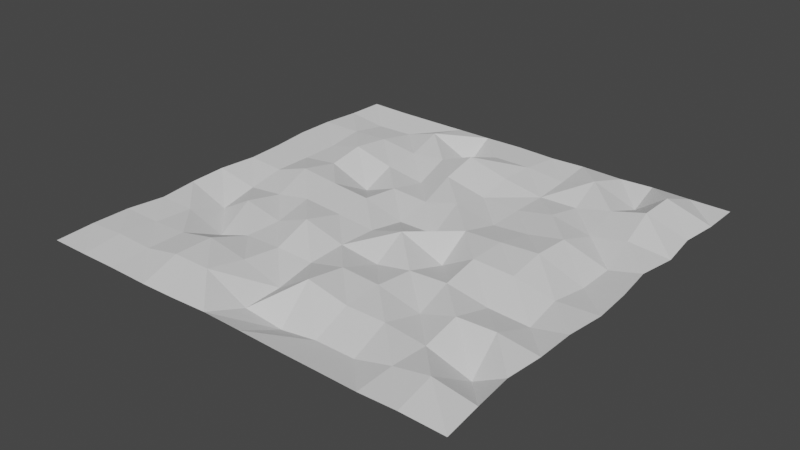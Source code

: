 # Source: Ocean.blend  (saved by Blender 3.4.6; exported with 4.5.12 LTS)
import bpy
from mathutils import Matrix  # noqa: F401  (used for matrix-valued properties, if any)

bpy.ops.wm.read_factory_settings(use_empty=True)
scene = bpy.context.scene
scene.name = 'Scene'

# ---- collections
col_collection = bpy.data.collections.new('Collection'); scene.collection.children.link(col_collection)

# ---- world
world_world = bpy.data.worlds.new('World'); scene.world = world_world
world_world.use_nodes = True; world_world.node_tree.nodes.clear()
_N = world_world.node_tree.nodes; _L = world_world.node_tree.links
n0 = _N.new('ShaderNodeOutputWorld'); n0.name = 'World Output'; n0.location = (300, 300)
n1 = _N.new('ShaderNodeBackground'); n1.name = 'Background'; n1.location = (10, 300)
n1.inputs[0].default_value = (0.05088, 0.05088, 0.05088, 1.0)
_L.new(n1.outputs[0], n0.inputs[0])
n0.is_active_output = True
world_world.color = (0.05088, 0.05088, 0.05088)
world_world.use_sun_shadow = False
world_world.sun_shadow_jitter_overblur = 0.0

# ---- meshes
me_plane = bpy.data.meshes.new('Plane')
me_plane.from_pydata([(-0.988, -1.004, -0.00645), (1.021, -1.002, -0.00645), (-0.9988, 1.003, -0.00645), (1.009, 0.9994, -0.00645), (-1.005, 0.8243, -0.00645), (-1.025, 0.6464, -0.00645), (-1.025, 0.4646, -0.00645), (-1.002, 0.2755, -0.00645), (-0.9904, 0.0919, -0.00645), (-1.01, -0.08601, -0.00645), (-0.9996, -0.2711, -0.00645), (-0.9741, -0.4615, -0.00645), (-1.002, -0.6336, -0.00645), (-1.002, -0.8154, -0.00645), (-0.8062, -1.004, -0.00645), (-0.6327, -1.002, -0.00645), (-0.4348, -1.004, -0.00645), (-0.2727, -1.0, -0.00645), (-0.1043, -0.9918, -0.00645), (0.08554, -0.9955, -0.00645), (0.2727, -1.0, -0.00645), (0.4582, -1.002, -0.00645), (0.651, -1.005, -0.00645), (0.8186, -0.9984, -0.00645), (1.001, -0.8151, -0.00645), (0.9837, -0.6285, -0.00645), (1.0, -0.4529, -0.00645), (1.0, -0.2711, -0.00645), (1.021, -0.09332, -0.00645), (1.01, 0.0919, -0.00645), (0.9867, 0.2809, -0.00645), (1.015, 0.4494, -0.00645), (0.9899, 0.6413, -0.00645), (1.009, 0.8177, -0.00645), (0.8182, 1.0, -0.00645), (0.634, 1.005, -0.00645), (0.4805, 0.9931, -0.00645), (0.2731, 1.002, -0.00645), (0.1139, 0.9928, -0.00645), (-0.08493, 1.003, -0.00645), (-0.2691, 0.9983, -0.00645), (-0.434, 0.9976, -0.00645), (-0.6244, 0.9962, -0.00645), (-0.7985, 0.9961, -0.00645), (-0.8199, -0.8154, 0.005477), (-0.8122, -0.6337, -0.008792), (-0.8086, -0.4536, -0.01685), (-0.7839, -0.2818, -0.0704), (-0.7976, -0.09332, -0.03979), (-0.8098, 0.0888, -0.01708), (-0.809, 0.2721, -0.01746), (-0.8098, 0.4524, -0.01708), (-0.8173, 0.6379, -0.0003844), (-0.8062, 0.8144, -0.02513), (-0.636, -0.8166, 0.0006156), (-0.6364, -0.6364, 0.0), (-0.6021, -0.4636, -0.0704), (-0.6387, -0.2679, 0.008287), (-0.625, -0.0927, -0.02232), (-0.6497, 0.09913, 0.03123), (-0.6351, 0.2758, 0.0002312), (-0.6465, 0.4594, 0.02256), (-0.6381, 0.6391, 0.005477), (-0.6241, 0.8179, -0.02271), (-0.4683, -0.8116, 0.03061), (-0.4683, -0.6297, 0.03061), (-0.4432, -0.4563, -0.02232), (-0.4426, -0.2766, -0.02513), (-0.4563, -0.08812, 0.005477), (-0.4599, 0.09541, 0.01353), (-0.4202, 0.2637, -0.0704), (-0.4432, 0.4527, -0.02232), (-0.4458, 0.6359, -0.01646), (-0.4655, 0.8216, 0.02294), (-0.2865, -0.8116, 0.03061), (-0.2724, -0.6348, 0.0006156), (-0.2644, -0.4567, -0.01708), (-0.2865, -0.2661, 0.03061), (-0.2667, -0.0882, -0.008792), (-0.2719, 0.0924, -0.0003844), (-0.264, 0.2722, -0.01646), (-0.2498, 0.4473, -0.04807), (-0.2719, 0.6379, -0.0003844), (-0.2384, 0.8092, -0.0704), (-0.06497, -0.8251, -0.05332), (-0.06796, -0.6436, -0.04807), (-0.07956, -0.4563, -0.02232), (-0.08168, -0.2733, -0.01746), (-0.07869, -0.09121, -0.02271), (-0.06796, 0.08368, -0.04807), (-0.07893, 0.2689, -0.02513), (-0.1019, 0.4579, 0.02294), (-0.1156, 0.6464, 0.05355), (-0.09091, 0.8182, 0.0), (0.1252, -0.8272, -0.0704), (0.07457, -0.6285, 0.03647), (0.08554, -0.45, 0.01353), (0.1106, -0.2766, -0.0394), (0.07994, -0.08751, 0.02294), (0.1142, 0.08528, -0.04746), (0.08592, 0.2788, 0.01415), (0.1001, 0.4539, -0.01746), (0.08829, 0.6377, 0.005861), (0.09091, 0.8182, 0.0), (0.2961, -0.8238, -0.04746), (0.2731, -0.6348, 0.0006156), (0.2701, -0.4533, 0.005861), (0.2763, -0.2744, -0.008056), (0.2987, -0.09782, -0.05332), (0.2677, 0.09702, 0.01415), (0.2849, 0.2724, -0.02271), (0.2841, 0.4527, -0.02232), (0.2847, 0.6325, -0.02513), (0.2823, 0.8192, -0.01685), (0.4779, -0.8238, -0.04746), (0.4558, -0.6333, 0.0002312), (0.4751, -0.457, -0.03979), (0.4549, -0.2711, 0.0006156), (0.4436, -0.08751, 0.02294), (0.4436, 0.09431, 0.02294), (0.4582, 0.271, -0.008056), (0.4522, 0.4594, 0.008287), (0.4659, 0.6346, -0.02232), (0.4408, 0.8248, 0.03061), (0.6423, -0.8155, -0.008792), (0.6456, -0.637, -0.01746), (0.634, -0.4497, 0.008287), (0.6513, -0.2762, -0.03038), (0.6314, -0.0848, 0.01415), (0.623, 0.09913, 0.03123), (0.6263, 0.2776, 0.02256), (0.6483, 0.4507, -0.02513), (0.631, 0.6409, 0.01353), (0.6561, 0.8143, -0.0394), (0.8081, -0.8133, 0.02256), (0.8525, -0.6454, -0.0704), (0.8132, -0.4484, 0.01415), (0.8388, -0.2751, -0.03979), (0.8265, -0.09302, -0.01708), (0.8388, 0.0885, -0.03979), (0.8388, 0.2703, -0.03979), (0.8164, 0.4573, 0.005477), (0.7935, 0.6464, 0.05355), (0.7935, 0.8282, 0.05355)], [], [(33, 34, 143), (53, 2, 4), (63, 43, 53), (63, 41, 42), (73, 40, 41), (93, 40, 83), (103, 39, 93), (113, 38, 103), (123, 37, 113), (133, 36, 123), (143, 35, 133), (14, 13, 0), (44, 12, 13), (45, 11, 12), (46, 10, 11), (47, 9, 10), (48, 8, 9), (49, 7, 8), (50, 6, 7), (51, 5, 6), (52, 4, 5), (15, 44, 14), (54, 45, 44), (55, 46, 45), (56, 47, 46), (57, 48, 47), (58, 49, 48), (59, 50, 49), (60, 51, 50), (61, 52, 51), (62, 53, 52), (16, 54, 15), (64, 55, 54), (65, 56, 55), (66, 57, 56), (67, 58, 57), (68, 59, 58), (69, 60, 59), (70, 61, 60), (71, 62, 61), (72, 63, 62), (17, 64, 16), (74, 65, 64), (75, 66, 65), (76, 67, 66), (77, 68, 67), (78, 69, 68), (79, 70, 69), (80, 71, 70), (81, 72, 71), (82, 73, 72), (18, 74, 17), (74, 85, 75), (85, 76, 75), (86, 77, 76), (87, 78, 77), (88, 79, 78), (89, 80, 79), (90, 81, 80), (91, 82, 81), (92, 83, 82), (18, 94, 84), (84, 95, 85), (95, 86, 85), (96, 87, 86), (87, 98, 88), (98, 89, 88), (99, 90, 89), (100, 91, 90), (101, 92, 91), (92, 103, 93), (19, 104, 94), (104, 95, 94), (105, 96, 95), (106, 97, 96), (107, 98, 97), (98, 109, 99), (109, 100, 99), (110, 101, 100), (101, 112, 102), (112, 103, 102), (21, 104, 20), (114, 105, 104), (115, 106, 105), (116, 107, 106), (117, 108, 107), (118, 109, 108), (119, 110, 109), (120, 111, 110), (121, 112, 111), (112, 123, 113), (22, 114, 21), (124, 115, 114), (125, 116, 115), (126, 117, 116), (127, 118, 117), (128, 119, 118), (129, 120, 119), (130, 121, 120), (131, 122, 121), (132, 123, 122), (23, 124, 22), (134, 125, 124), (135, 126, 125), (136, 127, 126), (137, 128, 127), (138, 129, 128), (139, 130, 129), (140, 131, 130), (141, 132, 131), (142, 133, 132), (1, 134, 23), (24, 135, 134), (25, 136, 135), (26, 137, 136), (27, 138, 137), (28, 139, 138), (29, 140, 139), (30, 141, 140), (31, 142, 141), (32, 143, 142), (33, 3, 34), (53, 43, 2), (63, 42, 43), (63, 73, 41), (73, 83, 40), (93, 39, 40), (103, 38, 39), (113, 37, 38), (123, 36, 37), (133, 35, 36), (143, 34, 35), (14, 44, 13), (44, 45, 12), (45, 46, 11), (46, 47, 10), (47, 48, 9), (48, 49, 8), (49, 50, 7), (50, 51, 6), (51, 52, 5), (52, 53, 4), (15, 54, 44), (54, 55, 45), (55, 56, 46), (56, 57, 47), (57, 58, 48), (58, 59, 49), (59, 60, 50), (60, 61, 51), (61, 62, 52), (62, 63, 53), (16, 64, 54), (64, 65, 55), (65, 66, 56), (66, 67, 57), (67, 68, 58), (68, 69, 59), (69, 70, 60), (70, 71, 61), (71, 72, 62), (72, 73, 63), (17, 74, 64), (74, 75, 65), (75, 76, 66), (76, 77, 67), (77, 78, 68), (78, 79, 69), (79, 80, 70), (80, 81, 71), (81, 82, 72), (82, 83, 73), (18, 84, 74), (74, 84, 85), (85, 86, 76), (86, 87, 77), (87, 88, 78), (88, 89, 79), (89, 90, 80), (90, 91, 81), (91, 92, 82), (92, 93, 83), (18, 19, 94), (84, 94, 95), (95, 96, 86), (96, 97, 87), (87, 97, 98), (98, 99, 89), (99, 100, 90), (100, 101, 91), (101, 102, 92), (92, 102, 103), (19, 20, 104), (104, 105, 95), (105, 106, 96), (106, 107, 97), (107, 108, 98), (98, 108, 109), (109, 110, 100), (110, 111, 101), (101, 111, 112), (112, 113, 103), (21, 114, 104), (114, 115, 105), (115, 116, 106), (116, 117, 107), (117, 118, 108), (118, 119, 109), (119, 120, 110), (120, 121, 111), (121, 122, 112), (112, 122, 123), (22, 124, 114), (124, 125, 115), (125, 126, 116), (126, 127, 117), (127, 128, 118), (128, 129, 119), (129, 130, 120), (130, 131, 121), (131, 132, 122), (132, 133, 123), (23, 134, 124), (134, 135, 125), (135, 136, 126), (136, 137, 127), (137, 138, 128), (138, 139, 129), (139, 140, 130), (140, 141, 131), (141, 142, 132), (142, 143, 133), (1, 24, 134), (24, 25, 135), (25, 26, 136), (26, 27, 137), (27, 28, 138), (28, 29, 139), (29, 30, 140), (30, 31, 141), (31, 32, 142), (32, 33, 143)])
_uv = me_plane.uv_layers.new(name='UVMap')
_uv.uv.foreach_set('vector', [1.0, 0.9091, 0.9091, 1.0, 0.9091, 0.9091, 0.09091, 0.9091, 0.0, 1.0, 0.0, 0.9091, 0.1818, 0.9091, 0.09091, 1.0, 0.09091, 0.9091, 0.1818, 0.9091, 0.2727, 1.0, 0.1818, 1.0, 0.2727, 0.9091, 0.3636, 1.0, 0.2727, 1.0, 0.4545, 0.9091, 0.3636, 1.0, 0.3636, 0.9091, 0.5455, 0.9091, 0.4545, 1.0, 0.4545, 0.9091, 0.6364, 0.9091, 0.5455, 1.0, 0.5455, 0.9091, 0.7273, 0.9091, 0.6364, 1.0, 0.6364, 0.9091, 0.8182, 0.9091, 0.7273, 1.0, 0.7273, 0.9091, 0.9091, 0.9091, 0.8182, 1.0, 0.8182, 0.9091, 0.09091, 0.0, 0.0, 0.09091, 0.0, 0.0, 0.09091, 0.09091, 0.0, 0.1818, 0.0, 0.09091, 0.09091, 0.1818, 0.0, 0.2727, 0.0, 0.1818, 0.09091, 0.2727, 0.0, 0.3636, 0.0, 0.2727, 0.09091, 0.3636, 0.0, 0.4545, 0.0, 0.3636, 0.09091, 0.4545, 0.0, 0.5455, 0.0, 0.4545, 0.09091, 0.5455, 0.0, 0.6364, 0.0, 0.5455, 0.09091, 0.6364, 0.0, 0.7273, 0.0, 0.6364, 0.09091, 0.7273, 0.0, 0.8182, 0.0, 0.7273, 0.09091, 0.8182, 0.0, 0.9091, 0.0, 0.8182, 0.1818, 0.0, 0.09091, 0.09091, 0.09091, 0.0, 0.1818, 0.09091, 0.09091, 0.1818, 0.09091, 0.09091, 0.1818, 0.1818, 0.09091, 0.2727, 0.09091, 0.1818, 0.1818, 0.2727, 0.09091, 0.3636, 0.09091, 0.2727, 0.1818, 0.3636, 0.09091, 0.4545, 0.09091, 0.3636, 0.1818, 0.4545, 0.09091, 0.5455, 0.09091, 0.4545, 0.1818, 0.5455, 0.09091, 0.6364, 0.09091, 0.5455, 0.1818, 0.6364, 0.09091, 0.7273, 0.09091, 0.6364, 0.1818, 0.7273, 0.09091, 0.8182, 0.09091, 0.7273, 0.1818, 0.8182, 0.09091, 0.9091, 0.09091, 0.8182, 0.2727, 0.0, 0.1818, 0.09091, 0.1818, 0.0, 0.2727, 0.09091, 0.1818, 0.1818, 0.1818, 0.09091, 0.2727, 0.1818, 0.1818, 0.2727, 0.1818, 0.1818, 0.2727, 0.2727, 0.1818, 0.3636, 0.1818, 0.2727, 0.2727, 0.3636, 0.1818, 0.4545, 0.1818, 0.3636, 0.2727, 0.4545, 0.1818, 0.5455, 0.1818, 0.4545, 0.2727, 0.5455, 0.1818, 0.6364, 0.1818, 0.5455, 0.2727, 0.6364, 0.1818, 0.7273, 0.1818, 0.6364, 0.2727, 0.7273, 0.1818, 0.8182, 0.1818, 0.7273, 0.2727, 0.8182, 0.1818, 0.9091, 0.1818, 0.8182, 0.3636, 0.0, 0.2727, 0.09091, 0.2727, 0.0, 0.3636, 0.09091, 0.2727, 0.1818, 0.2727, 0.09091, 0.3636, 0.1818, 0.2727, 0.2727, 0.2727, 0.1818, 0.3636, 0.2727, 0.2727, 0.3636, 0.2727, 0.2727, 0.3636, 0.3636, 0.2727, 0.4545, 0.2727, 0.3636, 0.3636, 0.4545, 0.2727, 0.5455, 0.2727, 0.4545, 0.3636, 0.5455, 0.2727, 0.6364, 0.2727, 0.5455, 0.3636, 0.6364, 0.2727, 0.7273, 0.2727, 0.6364, 0.3636, 0.7273, 0.2727, 0.8182, 0.2727, 0.7273, 0.3636, 0.8182, 0.2727, 0.9091, 0.2727, 0.8182, 0.4545, 0.0, 0.3636, 0.09091, 0.3636, 0.0, 0.3636, 0.09091, 0.4545, 0.1818, 0.3636, 0.1818, 0.4545, 0.1818, 0.3636, 0.2727, 0.3636, 0.1818, 0.4545, 0.2727, 0.3636, 0.3636, 0.3636, 0.2727, 0.4545, 0.3636, 0.3636, 0.4545, 0.3636, 0.3636, 0.4545, 0.4545, 0.3636, 0.5455, 0.3636, 0.4545, 0.4545, 0.5455, 0.3636, 0.6364, 0.3636, 0.5455, 0.4545, 0.6364, 0.3636, 0.7273, 0.3636, 0.6364, 0.4545, 0.7273, 0.3636, 0.8182, 0.3636, 0.7273, 0.4545, 0.8182, 0.3636, 0.9091, 0.3636, 0.8182, 0.4545, 0.0, 0.5455, 0.09091, 0.4545, 0.09091, 0.4545, 0.09091, 0.5455, 0.1818, 0.4545, 0.1818, 0.5455, 0.1818, 0.4545, 0.2727, 0.4545, 0.1818, 0.5455, 0.2727, 0.4545, 0.3636, 0.4545, 0.2727, 0.4545, 0.3636, 0.5455, 0.4545, 0.4545, 0.4545, 0.5455, 0.4545, 0.4545, 0.5455, 0.4545, 0.4545, 0.5455, 0.5455, 0.4545, 0.6364, 0.4545, 0.5455, 0.5455, 0.6364, 0.4545, 0.7273, 0.4545, 0.6364, 0.5455, 0.7273, 0.4545, 0.8182, 0.4545, 0.7273, 0.4545, 0.8182, 0.5455, 0.9091, 0.4545, 0.9091, 0.5455, 0.0, 0.6364, 0.09091, 0.5455, 0.09091, 0.6364, 0.09091, 0.5455, 0.1818, 0.5455, 0.09091, 0.6364, 0.1818, 0.5455, 0.2727, 0.5455, 0.1818, 0.6364, 0.2727, 0.5455, 0.3636, 0.5455, 0.2727, 0.6364, 0.3636, 0.5455, 0.4545, 0.5455, 0.3636, 0.5455, 0.4545, 0.6364, 0.5455, 0.5455, 0.5455, 0.6364, 0.5455, 0.5455, 0.6364, 0.5455, 0.5455, 0.6364, 0.6364, 0.5455, 0.7273, 0.5455, 0.6364, 0.5455, 0.7273, 0.6364, 0.8182, 0.5455, 0.8182, 0.6364, 0.8182, 0.5455, 0.9091, 0.5455, 0.8182, 0.7273, 0.0, 0.6364, 0.09091, 0.6364, 0.0, 0.7273, 0.09091, 0.6364, 0.1818, 0.6364, 0.09091, 0.7273, 0.1818, 0.6364, 0.2727, 0.6364, 0.1818, 0.7273, 0.2727, 0.6364, 0.3636, 0.6364, 0.2727, 0.7273, 0.3636, 0.6364, 0.4545, 0.6364, 0.3636, 0.7273, 0.4545, 0.6364, 0.5455, 0.6364, 0.4545, 0.7273, 0.5455, 0.6364, 0.6364, 0.6364, 0.5455, 0.7273, 0.6364, 0.6364, 0.7273, 0.6364, 0.6364, 0.7273, 0.7273, 0.6364, 0.8182, 0.6364, 0.7273, 0.6364, 0.8182, 0.7273, 0.9091, 0.6364, 0.9091, 0.8182, 0.0, 0.7273, 0.09091, 0.7273, 0.0, 0.8182, 0.09091, 0.7273, 0.1818, 0.7273, 0.09091, 0.8182, 0.1818, 0.7273, 0.2727, 0.7273, 0.1818, 0.8182, 0.2727, 0.7273, 0.3636, 0.7273, 0.2727, 0.8182, 0.3636, 0.7273, 0.4545, 0.7273, 0.3636, 0.8182, 0.4545, 0.7273, 0.5455, 0.7273, 0.4545, 0.8182, 0.5455, 0.7273, 0.6364, 0.7273, 0.5455, 0.8182, 0.6364, 0.7273, 0.7273, 0.7273, 0.6364, 0.8182, 0.7273, 0.7273, 0.8182, 0.7273, 0.7273, 0.8182, 0.8182, 0.7273, 0.9091, 0.7273, 0.8182, 0.9091, 0.0, 0.8182, 0.09091, 0.8182, 0.0, 0.9091, 0.09091, 0.8182, 0.1818, 0.8182, 0.09091, 0.9091, 0.1818, 0.8182, 0.2727, 0.8182, 0.1818, 0.9091, 0.2727, 0.8182, 0.3636, 0.8182, 0.2727, 0.9091, 0.3636, 0.8182, 0.4545, 0.8182, 0.3636, 0.9091, 0.4545, 0.8182, 0.5455, 0.8182, 0.4545, 0.9091, 0.5455, 0.8182, 0.6364, 0.8182, 0.5455, 0.9091, 0.6364, 0.8182, 0.7273, 0.8182, 0.6364, 0.9091, 0.7273, 0.8182, 0.8182, 0.8182, 0.7273, 0.9091, 0.8182, 0.8182, 0.9091, 0.8182, 0.8182, 1.0, 0.0, 0.9091, 0.09091, 0.9091, 0.0, 1.0, 0.09091, 0.9091, 0.1818, 0.9091, 0.09091, 1.0, 0.1818, 0.9091, 0.2727, 0.9091, 0.1818, 1.0, 0.2727, 0.9091, 0.3636, 0.9091, 0.2727, 1.0, 0.3636, 0.9091, 0.4545, 0.9091, 0.3636, 1.0, 0.4545, 0.9091, 0.5455, 0.9091, 0.4545, 1.0, 0.5455, 0.9091, 0.6364, 0.9091, 0.5455, 1.0, 0.6364, 0.9091, 0.7273, 0.9091, 0.6364, 1.0, 0.7273, 0.9091, 0.8182, 0.9091, 0.7273, 1.0, 0.8182, 0.9091, 0.9091, 0.9091, 0.8182, 1.0, 0.9091, 1.0, 1.0, 0.9091, 1.0, 0.09091, 0.9091, 0.09091, 1.0, 0.0, 1.0, 0.1818, 0.9091, 0.1818, 1.0, 0.09091, 1.0, 0.1818, 0.9091, 0.2727, 0.9091, 0.2727, 1.0, 0.2727, 0.9091, 0.3636, 0.9091, 0.3636, 1.0, 0.4545, 0.9091, 0.4545, 1.0, 0.3636, 1.0, 0.5455, 0.9091, 0.5455, 1.0, 0.4545, 1.0, 0.6364, 0.9091, 0.6364, 1.0, 0.5455, 1.0, 0.7273, 0.9091, 0.7273, 1.0, 0.6364, 1.0, 0.8182, 0.9091, 0.8182, 1.0, 0.7273, 1.0, 0.9091, 0.9091, 0.9091, 1.0, 0.8182, 1.0, 0.09091, 0.0, 0.09091, 0.09091, 0.0, 0.09091, 0.09091, 0.09091, 0.09091, 0.1818, 0.0, 0.1818, 0.09091, 0.1818, 0.09091, 0.2727, 0.0, 0.2727, 0.09091, 0.2727, 0.09091, 0.3636, 0.0, 0.3636, 0.09091, 0.3636, 0.09091, 0.4545, 0.0, 0.4545, 0.09091, 0.4545, 0.09091, 0.5455, 0.0, 0.5455, 0.09091, 0.5455, 0.09091, 0.6364, 0.0, 0.6364, 0.09091, 0.6364, 0.09091, 0.7273, 0.0, 0.7273, 0.09091, 0.7273, 0.09091, 0.8182, 0.0, 0.8182, 0.09091, 0.8182, 0.09091, 0.9091, 0.0, 0.9091, 0.1818, 0.0, 0.1818, 0.09091, 0.09091, 0.09091, 0.1818, 0.09091, 0.1818, 0.1818, 0.09091, 0.1818, 0.1818, 0.1818, 0.1818, 0.2727, 0.09091, 0.2727, 0.1818, 0.2727, 0.1818, 0.3636, 0.09091, 0.3636, 0.1818, 0.3636, 0.1818, 0.4545, 0.09091, 0.4545, 0.1818, 0.4545, 0.1818, 0.5455, 0.09091, 0.5455, 0.1818, 0.5455, 0.1818, 0.6364, 0.09091, 0.6364, 0.1818, 0.6364, 0.1818, 0.7273, 0.09091, 0.7273, 0.1818, 0.7273, 0.1818, 0.8182, 0.09091, 0.8182, 0.1818, 0.8182, 0.1818, 0.9091, 0.09091, 0.9091, 0.2727, 0.0, 0.2727, 0.09091, 0.1818, 0.09091, 0.2727, 0.09091, 0.2727, 0.1818, 0.1818, 0.1818, 0.2727, 0.1818, 0.2727, 0.2727, 0.1818, 0.2727, 0.2727, 0.2727, 0.2727, 0.3636, 0.1818, 0.3636, 0.2727, 0.3636, 0.2727, 0.4545, 0.1818, 0.4545, 0.2727, 0.4545, 0.2727, 0.5455, 0.1818, 0.5455, 0.2727, 0.5455, 0.2727, 0.6364, 0.1818, 0.6364, 0.2727, 0.6364, 0.2727, 0.7273, 0.1818, 0.7273, 0.2727, 0.7273, 0.2727, 0.8182, 0.1818, 0.8182, 0.2727, 0.8182, 0.2727, 0.9091, 0.1818, 0.9091, 0.3636, 0.0, 0.3636, 0.09091, 0.2727, 0.09091, 0.3636, 0.09091, 0.3636, 0.1818, 0.2727, 0.1818, 0.3636, 0.1818, 0.3636, 0.2727, 0.2727, 0.2727, 0.3636, 0.2727, 0.3636, 0.3636, 0.2727, 0.3636, 0.3636, 0.3636, 0.3636, 0.4545, 0.2727, 0.4545, 0.3636, 0.4545, 0.3636, 0.5455, 0.2727, 0.5455, 0.3636, 0.5455, 0.3636, 0.6364, 0.2727, 0.6364, 0.3636, 0.6364, 0.3636, 0.7273, 0.2727, 0.7273, 0.3636, 0.7273, 0.3636, 0.8182, 0.2727, 0.8182, 0.3636, 0.8182, 0.3636, 0.9091, 0.2727, 0.9091, 0.4545, 0.0, 0.4545, 0.09091, 0.3636, 0.09091, 0.3636, 0.09091, 0.4545, 0.09091, 0.4545, 0.1818, 0.4545, 0.1818, 0.4545, 0.2727, 0.3636, 0.2727, 0.4545, 0.2727, 0.4545, 0.3636, 0.3636, 0.3636, 0.4545, 0.3636, 0.4545, 0.4545, 0.3636, 0.4545, 0.4545, 0.4545, 0.4545, 0.5455, 0.3636, 0.5455, 0.4545, 0.5455, 0.4545, 0.6364, 0.3636, 0.6364, 0.4545, 0.6364, 0.4545, 0.7273, 0.3636, 0.7273, 0.4545, 0.7273, 0.4545, 0.8182, 0.3636, 0.8182, 0.4545, 0.8182, 0.4545, 0.9091, 0.3636, 0.9091, 0.4545, 0.0, 0.5455, 0.0, 0.5455, 0.09091, 0.4545, 0.09091, 0.5455, 0.09091, 0.5455, 0.1818, 0.5455, 0.1818, 0.5455, 0.2727, 0.4545, 0.2727, 0.5455, 0.2727, 0.5455, 0.3636, 0.4545, 0.3636, 0.4545, 0.3636, 0.5455, 0.3636, 0.5455, 0.4545, 0.5455, 0.4545, 0.5455, 0.5455, 0.4545, 0.5455, 0.5455, 0.5455, 0.5455, 0.6364, 0.4545, 0.6364, 0.5455, 0.6364, 0.5455, 0.7273, 0.4545, 0.7273, 0.5455, 0.7273, 0.5455, 0.8182, 0.4545, 0.8182, 0.4545, 0.8182, 0.5455, 0.8182, 0.5455, 0.9091, 0.5455, 0.0, 0.6364, 0.0, 0.6364, 0.09091, 0.6364, 0.09091, 0.6364, 0.1818, 0.5455, 0.1818, 0.6364, 0.1818, 0.6364, 0.2727, 0.5455, 0.2727, 0.6364, 0.2727, 0.6364, 0.3636, 0.5455, 0.3636, 0.6364, 0.3636, 0.6364, 0.4545, 0.5455, 0.4545, 0.5455, 0.4545, 0.6364, 0.4545, 0.6364, 0.5455, 0.6364, 0.5455, 0.6364, 0.6364, 0.5455, 0.6364, 0.6364, 0.6364, 0.6364, 0.7273, 0.5455, 0.7273, 0.5455, 0.7273, 0.6364, 0.7273, 0.6364, 0.8182, 0.6364, 0.8182, 0.6364, 0.9091, 0.5455, 0.9091, 0.7273, 0.0, 0.7273, 0.09091, 0.6364, 0.09091, 0.7273, 0.09091, 0.7273, 0.1818, 0.6364, 0.1818, 0.7273, 0.1818, 0.7273, 0.2727, 0.6364, 0.2727, 0.7273, 0.2727, 0.7273, 0.3636, 0.6364, 0.3636, 0.7273, 0.3636, 0.7273, 0.4545, 0.6364, 0.4545, 0.7273, 0.4545, 0.7273, 0.5455, 0.6364, 0.5455, 0.7273, 0.5455, 0.7273, 0.6364, 0.6364, 0.6364, 0.7273, 0.6364, 0.7273, 0.7273, 0.6364, 0.7273, 0.7273, 0.7273, 0.7273, 0.8182, 0.6364, 0.8182, 0.6364, 0.8182, 0.7273, 0.8182, 0.7273, 0.9091, 0.8182, 0.0, 0.8182, 0.09091, 0.7273, 0.09091, 0.8182, 0.09091, 0.8182, 0.1818, 0.7273, 0.1818, 0.8182, 0.1818, 0.8182, 0.2727, 0.7273, 0.2727, 0.8182, 0.2727, 0.8182, 0.3636, 0.7273, 0.3636, 0.8182, 0.3636, 0.8182, 0.4545, 0.7273, 0.4545, 0.8182, 0.4545, 0.8182, 0.5455, 0.7273, 0.5455, 0.8182, 0.5455, 0.8182, 0.6364, 0.7273, 0.6364, 0.8182, 0.6364, 0.8182, 0.7273, 0.7273, 0.7273, 0.8182, 0.7273, 0.8182, 0.8182, 0.7273, 0.8182, 0.8182, 0.8182, 0.8182, 0.9091, 0.7273, 0.9091, 0.9091, 0.0, 0.9091, 0.09091, 0.8182, 0.09091, 0.9091, 0.09091, 0.9091, 0.1818, 0.8182, 0.1818, 0.9091, 0.1818, 0.9091, 0.2727, 0.8182, 0.2727, 0.9091, 0.2727, 0.9091, 0.3636, 0.8182, 0.3636, 0.9091, 0.3636, 0.9091, 0.4545, 0.8182, 0.4545, 0.9091, 0.4545, 0.9091, 0.5455, 0.8182, 0.5455, 0.9091, 0.5455, 0.9091, 0.6364, 0.8182, 0.6364, 0.9091, 0.6364, 0.9091, 0.7273, 0.8182, 0.7273, 0.9091, 0.7273, 0.9091, 0.8182, 0.8182, 0.8182, 0.9091, 0.8182, 0.9091, 0.9091, 0.8182, 0.9091, 1.0, 0.0, 1.0, 0.09091, 0.9091, 0.09091, 1.0, 0.09091, 1.0, 0.1818, 0.9091, 0.1818, 1.0, 0.1818, 1.0, 0.2727, 0.9091, 0.2727, 1.0, 0.2727, 1.0, 0.3636, 0.9091, 0.3636, 1.0, 0.3636, 1.0, 0.4545, 0.9091, 0.4545, 1.0, 0.4545, 1.0, 0.5455, 0.9091, 0.5455, 1.0, 0.5455, 1.0, 0.6364, 0.9091, 0.6364, 1.0, 0.6364, 1.0, 0.7273, 0.9091, 0.7273, 1.0, 0.7273, 1.0, 0.8182, 0.9091, 0.8182, 1.0, 0.8182, 1.0, 0.9091, 0.9091, 0.9091])
me_plane.update()

# ---- objects
ob_plane = bpy.data.objects.new('Plane', me_plane)

# ---- transforms, parenting, visibility, modifiers, constraints
ob_plane.location = (0.0, 0.0, 0.0)
ob_plane.scale = (274.2, 274.2, 274.2)

# ---- collection membership
col_collection.objects.link(ob_plane)

# ---- scene / render settings (as saved in the file)
scene.frame_start = 1; scene.frame_end = 250; scene.frame_set(1)
scene.render.engine = 'BLENDER_EEVEE_NEXT'
scene.cycles.sampling_pattern = 'TABULATED_SOBOL'
scene.cycles.use_light_tree = False
scene.view_settings.view_transform = 'Filmic'
bpy.context.view_layer.update()

# ---- added for rendering (the .blend has no active camera and no usable light): camera, sun
cam_auto = bpy.data.cameras.new('AutoCamera')
cam_auto.lens = 50.0
cam_auto.sensor_width = 36.0
cam_auto.clip_end = 12779.3
ob_auto_camera = bpy.data.objects.new('AutoCamera', cam_auto)
scene.collection.objects.link(ob_auto_camera)
ob_auto_camera.location = (727.605, -873.845, 580.226)
ob_auto_camera.rotation_euler = (1.09748, -7.21219e-08, 0.694738)
scene.camera = ob_auto_camera
light_auto_sun = bpy.data.lights.new('AutoSun', 'SUN')
light_auto_sun.energy = 3.0
light_auto_sun.angle = 0.0523599
ob_auto_sun = bpy.data.objects.new('AutoSun', light_auto_sun)
scene.collection.objects.link(ob_auto_sun)
ob_auto_sun.rotation_euler = (0.872665, 0.174533, 0.523599)
bpy.context.view_layer.update()
